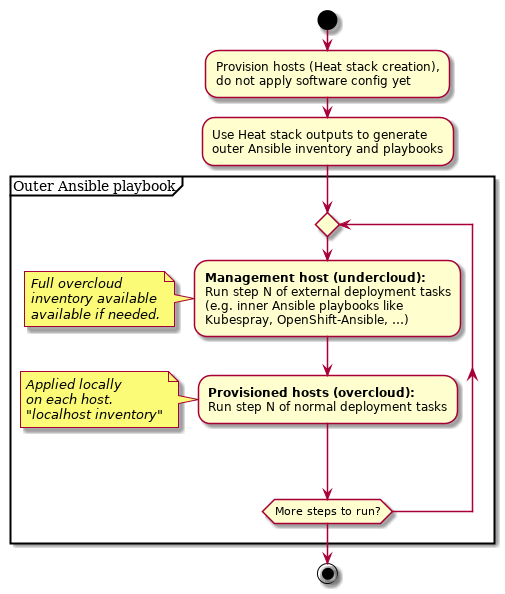

The diagram above was rendered by PlantUML. Its source (embedded in the PNG):
@startuml

start

:Provision hosts (Heat stack creation),
do not apply software config yet;

:Use Heat stack outputs to generate
outer Ansible inventory and playbooks;

partition "Outer Ansible playbook" {
  repeat
    :**Management host (undercloud):**
    Run step N of external deployment tasks
    (e.g. inner Ansible playbooks like
    Kubespray, OpenShift-Ansible, ?);
    note left
    //Full overcloud//
    //inventory available//
    //available if needed.//
    end note

    :**Provisioned hosts (overcloud):**
    Run step N of normal deployment tasks;
    note left
    //Applied locally//
    //on each host.//
    //"localhost inventory"//
    end note
  repeat while (More steps to run?)
}

stop

@enduml